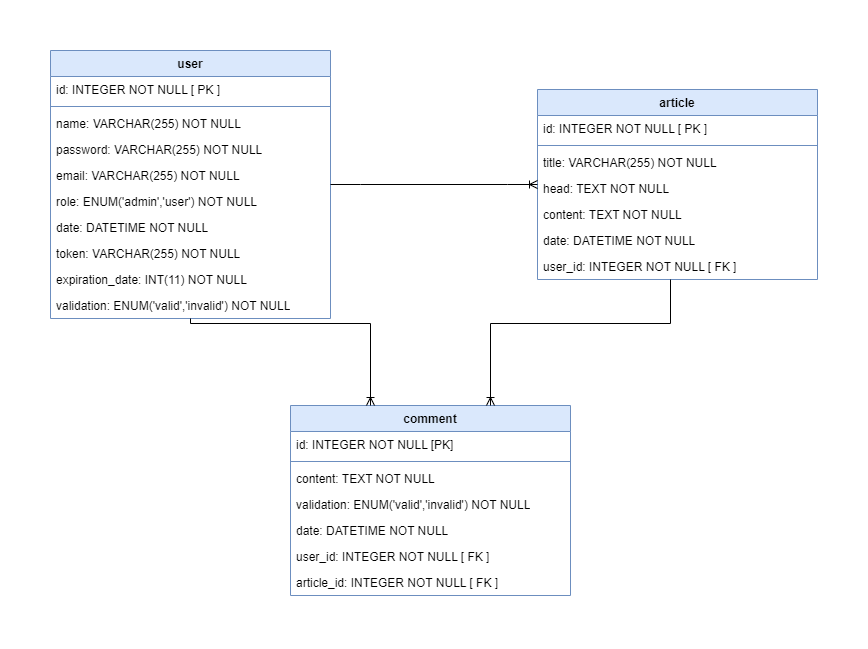

The diagram above was exported from draw.io. Its source (the exported page's mxGraphModel, read from the mxfile embedded in the PNG):
<mxGraphModel dx="1418" dy="820" grid="0" gridSize="10" guides="1" tooltips="1" connect="1" arrows="1" fold="1" page="1" pageScale="1" pageWidth="827" pageHeight="1169" math="0" shadow="0">
  <root>
    <mxCell id="0" />
    <mxCell id="1" parent="0" />
    <mxCell id="Ya1KP0z4wCNdySwPLjnO-2" value="user" style="swimlane;fontStyle=1;align=center;verticalAlign=top;childLayout=stackLayout;horizontal=1;startSize=26;horizontalStack=0;resizeParent=1;resizeParentMax=0;resizeLast=0;collapsible=1;marginBottom=0;whiteSpace=wrap;html=1;fillColor=#dae8fc;strokeColor=#6c8ebf;" parent="1" vertex="1">
      <mxGeometry x="40" y="40" width="280" height="268" as="geometry" />
    </mxCell>
    <mxCell id="Ya1KP0z4wCNdySwPLjnO-3" value="id: INTEGER NOT NULL [ PK ]" style="text;strokeColor=none;fillColor=none;align=left;verticalAlign=top;spacingLeft=4;spacingRight=4;overflow=hidden;rotatable=0;points=[[0,0.5],[1,0.5]];portConstraint=eastwest;whiteSpace=wrap;html=1;" parent="Ya1KP0z4wCNdySwPLjnO-2" vertex="1">
      <mxGeometry y="26" width="280" height="26" as="geometry" />
    </mxCell>
    <mxCell id="Ya1KP0z4wCNdySwPLjnO-4" value="" style="line;strokeWidth=1;fillColor=none;align=left;verticalAlign=middle;spacingTop=-1;spacingLeft=3;spacingRight=3;rotatable=0;labelPosition=right;points=[];portConstraint=eastwest;strokeColor=inherit;" parent="Ya1KP0z4wCNdySwPLjnO-2" vertex="1">
      <mxGeometry y="52" width="280" height="8" as="geometry" />
    </mxCell>
    <mxCell id="Ya1KP0z4wCNdySwPLjnO-5" value="name: VARCHAR(255) NOT NULL" style="text;strokeColor=none;fillColor=none;align=left;verticalAlign=top;spacingLeft=4;spacingRight=4;overflow=hidden;rotatable=0;points=[[0,0.5],[1,0.5]];portConstraint=eastwest;whiteSpace=wrap;html=1;" parent="Ya1KP0z4wCNdySwPLjnO-2" vertex="1">
      <mxGeometry y="60" width="280" height="26" as="geometry" />
    </mxCell>
    <mxCell id="Ya1KP0z4wCNdySwPLjnO-6" value="password: VARCHAR(255) NOT NULL" style="text;strokeColor=none;fillColor=none;align=left;verticalAlign=top;spacingLeft=4;spacingRight=4;overflow=hidden;rotatable=0;points=[[0,0.5],[1,0.5]];portConstraint=eastwest;whiteSpace=wrap;html=1;" parent="Ya1KP0z4wCNdySwPLjnO-2" vertex="1">
      <mxGeometry y="86" width="280" height="26" as="geometry" />
    </mxCell>
    <mxCell id="Ya1KP0z4wCNdySwPLjnO-7" value="email: VARCHAR(255) NOT NULL&amp;nbsp;" style="text;strokeColor=none;fillColor=none;align=left;verticalAlign=top;spacingLeft=4;spacingRight=4;overflow=hidden;rotatable=0;points=[[0,0.5],[1,0.5]];portConstraint=eastwest;whiteSpace=wrap;html=1;" parent="Ya1KP0z4wCNdySwPLjnO-2" vertex="1">
      <mxGeometry y="112" width="280" height="26" as="geometry" />
    </mxCell>
    <mxCell id="Ya1KP0z4wCNdySwPLjnO-9" value="role: ENUM('admin','user') NOT NULL" style="text;strokeColor=none;fillColor=none;align=left;verticalAlign=top;spacingLeft=4;spacingRight=4;overflow=hidden;rotatable=0;points=[[0,0.5],[1,0.5]];portConstraint=eastwest;whiteSpace=wrap;html=1;" parent="Ya1KP0z4wCNdySwPLjnO-2" vertex="1">
      <mxGeometry y="138" width="280" height="26" as="geometry" />
    </mxCell>
    <mxCell id="Ya1KP0z4wCNdySwPLjnO-8" value="date: DATETIME NOT NULL" style="text;strokeColor=none;fillColor=none;align=left;verticalAlign=top;spacingLeft=4;spacingRight=4;overflow=hidden;rotatable=0;points=[[0,0.5],[1,0.5]];portConstraint=eastwest;whiteSpace=wrap;html=1;" parent="Ya1KP0z4wCNdySwPLjnO-2" vertex="1">
      <mxGeometry y="164" width="280" height="26" as="geometry" />
    </mxCell>
    <mxCell id="rGTg09Oh1MYYeKxipZuo-1" value="token: VARCHAR(255) NOT NULL" style="text;strokeColor=none;fillColor=none;align=left;verticalAlign=top;spacingLeft=4;spacingRight=4;overflow=hidden;rotatable=0;points=[[0,0.5],[1,0.5]];portConstraint=eastwest;whiteSpace=wrap;html=1;" parent="Ya1KP0z4wCNdySwPLjnO-2" vertex="1">
      <mxGeometry y="190" width="280" height="26" as="geometry" />
    </mxCell>
    <mxCell id="rGTg09Oh1MYYeKxipZuo-2" value="expiration_date: INT(11) NOT NULL" style="text;strokeColor=none;fillColor=none;align=left;verticalAlign=top;spacingLeft=4;spacingRight=4;overflow=hidden;rotatable=0;points=[[0,0.5],[1,0.5]];portConstraint=eastwest;whiteSpace=wrap;html=1;" parent="Ya1KP0z4wCNdySwPLjnO-2" vertex="1">
      <mxGeometry y="216" width="280" height="26" as="geometry" />
    </mxCell>
    <mxCell id="rGTg09Oh1MYYeKxipZuo-13" value="validation: ENUM('valid','invalid') NOT NULL" style="text;strokeColor=none;fillColor=none;align=left;verticalAlign=top;spacingLeft=4;spacingRight=4;overflow=hidden;rotatable=0;points=[[0,0.5],[1,0.5]];portConstraint=eastwest;whiteSpace=wrap;html=1;" parent="Ya1KP0z4wCNdySwPLjnO-2" vertex="1">
      <mxGeometry y="242" width="280" height="26" as="geometry" />
    </mxCell>
    <mxCell id="Ya1KP0z4wCNdySwPLjnO-10" value="article" style="swimlane;fontStyle=1;align=center;verticalAlign=top;childLayout=stackLayout;horizontal=1;startSize=26;horizontalStack=0;resizeParent=1;resizeParentMax=0;resizeLast=0;collapsible=1;marginBottom=0;whiteSpace=wrap;html=1;fillColor=#dae8fc;strokeColor=#6c8ebf;" parent="1" vertex="1">
      <mxGeometry x="527" y="79" width="280" height="190" as="geometry" />
    </mxCell>
    <mxCell id="Ya1KP0z4wCNdySwPLjnO-11" value="id: INTEGER NOT NULL [ PK ]" style="text;strokeColor=none;fillColor=none;align=left;verticalAlign=top;spacingLeft=4;spacingRight=4;overflow=hidden;rotatable=0;points=[[0,0.5],[1,0.5]];portConstraint=eastwest;whiteSpace=wrap;html=1;" parent="Ya1KP0z4wCNdySwPLjnO-10" vertex="1">
      <mxGeometry y="26" width="280" height="26" as="geometry" />
    </mxCell>
    <mxCell id="Ya1KP0z4wCNdySwPLjnO-12" value="" style="line;strokeWidth=1;fillColor=none;align=left;verticalAlign=middle;spacingTop=-1;spacingLeft=3;spacingRight=3;rotatable=0;labelPosition=right;points=[];portConstraint=eastwest;strokeColor=inherit;" parent="Ya1KP0z4wCNdySwPLjnO-10" vertex="1">
      <mxGeometry y="52" width="280" height="8" as="geometry" />
    </mxCell>
    <mxCell id="Ya1KP0z4wCNdySwPLjnO-13" value="title: VARCHAR(255) NOT NULL" style="text;strokeColor=none;fillColor=none;align=left;verticalAlign=top;spacingLeft=4;spacingRight=4;overflow=hidden;rotatable=0;points=[[0,0.5],[1,0.5]];portConstraint=eastwest;whiteSpace=wrap;html=1;" parent="Ya1KP0z4wCNdySwPLjnO-10" vertex="1">
      <mxGeometry y="60" width="280" height="26" as="geometry" />
    </mxCell>
    <mxCell id="Ya1KP0z4wCNdySwPLjnO-14" value="head: TEXT NOT NULL" style="text;strokeColor=none;fillColor=none;align=left;verticalAlign=top;spacingLeft=4;spacingRight=4;overflow=hidden;rotatable=0;points=[[0,0.5],[1,0.5]];portConstraint=eastwest;whiteSpace=wrap;html=1;" parent="Ya1KP0z4wCNdySwPLjnO-10" vertex="1">
      <mxGeometry y="86" width="280" height="26" as="geometry" />
    </mxCell>
    <mxCell id="Ya1KP0z4wCNdySwPLjnO-15" value="content: TEXT NOT NULL&amp;nbsp;" style="text;strokeColor=none;fillColor=none;align=left;verticalAlign=top;spacingLeft=4;spacingRight=4;overflow=hidden;rotatable=0;points=[[0,0.5],[1,0.5]];portConstraint=eastwest;whiteSpace=wrap;html=1;" parent="Ya1KP0z4wCNdySwPLjnO-10" vertex="1">
      <mxGeometry y="112" width="280" height="26" as="geometry" />
    </mxCell>
    <mxCell id="Ya1KP0z4wCNdySwPLjnO-26" value="date: DATETIME NOT NULL" style="text;strokeColor=none;fillColor=none;align=left;verticalAlign=top;spacingLeft=4;spacingRight=4;overflow=hidden;rotatable=0;points=[[0,0.5],[1,0.5]];portConstraint=eastwest;whiteSpace=wrap;html=1;" parent="Ya1KP0z4wCNdySwPLjnO-10" vertex="1">
      <mxGeometry y="138" width="280" height="26" as="geometry" />
    </mxCell>
    <mxCell id="Ya1KP0z4wCNdySwPLjnO-27" value="user_id: INTEGER NOT NULL [ FK ]" style="text;strokeColor=none;fillColor=none;align=left;verticalAlign=top;spacingLeft=4;spacingRight=4;overflow=hidden;rotatable=0;points=[[0,0.5],[1,0.5]];portConstraint=eastwest;whiteSpace=wrap;html=1;" parent="Ya1KP0z4wCNdySwPLjnO-10" vertex="1">
      <mxGeometry y="164" width="280" height="26" as="geometry" />
    </mxCell>
    <mxCell id="Ya1KP0z4wCNdySwPLjnO-18" value="comment" style="swimlane;fontStyle=1;align=center;verticalAlign=top;childLayout=stackLayout;horizontal=1;startSize=26;horizontalStack=0;resizeParent=1;resizeParentMax=0;resizeLast=0;collapsible=1;marginBottom=0;whiteSpace=wrap;html=1;fillColor=#dae8fc;strokeColor=#6c8ebf;" parent="1" vertex="1">
      <mxGeometry x="280" y="395" width="280" height="190" as="geometry" />
    </mxCell>
    <mxCell id="Ya1KP0z4wCNdySwPLjnO-19" value="id: INTEGER NOT NULL [PK]" style="text;strokeColor=none;fillColor=none;align=left;verticalAlign=top;spacingLeft=4;spacingRight=4;overflow=hidden;rotatable=0;points=[[0,0.5],[1,0.5]];portConstraint=eastwest;whiteSpace=wrap;html=1;" parent="Ya1KP0z4wCNdySwPLjnO-18" vertex="1">
      <mxGeometry y="26" width="280" height="26" as="geometry" />
    </mxCell>
    <mxCell id="Ya1KP0z4wCNdySwPLjnO-20" value="" style="line;strokeWidth=1;fillColor=none;align=left;verticalAlign=middle;spacingTop=-1;spacingLeft=3;spacingRight=3;rotatable=0;labelPosition=right;points=[];portConstraint=eastwest;strokeColor=inherit;" parent="Ya1KP0z4wCNdySwPLjnO-18" vertex="1">
      <mxGeometry y="52" width="280" height="8" as="geometry" />
    </mxCell>
    <mxCell id="Ya1KP0z4wCNdySwPLjnO-28" value="content: TEXT NOT NULL&amp;nbsp;" style="text;strokeColor=none;fillColor=none;align=left;verticalAlign=top;spacingLeft=4;spacingRight=4;overflow=hidden;rotatable=0;points=[[0,0.5],[1,0.5]];portConstraint=eastwest;whiteSpace=wrap;html=1;" parent="Ya1KP0z4wCNdySwPLjnO-18" vertex="1">
      <mxGeometry y="60" width="280" height="26" as="geometry" />
    </mxCell>
    <mxCell id="Ya1KP0z4wCNdySwPLjnO-29" value="validation: ENUM('valid','invalid') NOT NULL" style="text;strokeColor=none;fillColor=none;align=left;verticalAlign=top;spacingLeft=4;spacingRight=4;overflow=hidden;rotatable=0;points=[[0,0.5],[1,0.5]];portConstraint=eastwest;whiteSpace=wrap;html=1;" parent="Ya1KP0z4wCNdySwPLjnO-18" vertex="1">
      <mxGeometry y="86" width="280" height="26" as="geometry" />
    </mxCell>
    <mxCell id="Ya1KP0z4wCNdySwPLjnO-25" value="date: DATETIME NOT NULL" style="text;strokeColor=none;fillColor=none;align=left;verticalAlign=top;spacingLeft=4;spacingRight=4;overflow=hidden;rotatable=0;points=[[0,0.5],[1,0.5]];portConstraint=eastwest;whiteSpace=wrap;html=1;" parent="Ya1KP0z4wCNdySwPLjnO-18" vertex="1">
      <mxGeometry y="112" width="280" height="26" as="geometry" />
    </mxCell>
    <mxCell id="Ya1KP0z4wCNdySwPLjnO-30" value="user_id: INTEGER NOT NULL [ FK ]" style="text;strokeColor=none;fillColor=none;align=left;verticalAlign=top;spacingLeft=4;spacingRight=4;overflow=hidden;rotatable=0;points=[[0,0.5],[1,0.5]];portConstraint=eastwest;whiteSpace=wrap;html=1;" parent="Ya1KP0z4wCNdySwPLjnO-18" vertex="1">
      <mxGeometry y="138" width="280" height="26" as="geometry" />
    </mxCell>
    <mxCell id="Ya1KP0z4wCNdySwPLjnO-31" value="article_id: INTEGER NOT NULL [ FK ]" style="text;strokeColor=none;fillColor=none;align=left;verticalAlign=top;spacingLeft=4;spacingRight=4;overflow=hidden;rotatable=0;points=[[0,0.5],[1,0.5]];portConstraint=eastwest;whiteSpace=wrap;html=1;" parent="Ya1KP0z4wCNdySwPLjnO-18" vertex="1">
      <mxGeometry y="164" width="280" height="26" as="geometry" />
    </mxCell>
    <mxCell id="Ya1KP0z4wCNdySwPLjnO-32" value="" style="edgeStyle=entityRelationEdgeStyle;fontSize=12;html=1;endArrow=ERoneToMany;rounded=0;" parent="1" source="Ya1KP0z4wCNdySwPLjnO-2" target="Ya1KP0z4wCNdySwPLjnO-10" edge="1">
      <mxGeometry width="100" height="100" relative="1" as="geometry">
        <mxPoint x="360" y="440" as="sourcePoint" />
        <mxPoint x="460" y="340" as="targetPoint" />
      </mxGeometry>
    </mxCell>
    <mxCell id="Ya1KP0z4wCNdySwPLjnO-33" value="" style="fontSize=12;html=1;endArrow=ERoneToMany;rounded=0;edgeStyle=orthogonalEdgeStyle;" parent="1" source="Ya1KP0z4wCNdySwPLjnO-10" target="Ya1KP0z4wCNdySwPLjnO-18" edge="1">
      <mxGeometry width="100" height="100" relative="1" as="geometry">
        <mxPoint x="330" y="145" as="sourcePoint" />
        <mxPoint x="530" y="145" as="targetPoint" />
        <Array as="points">
          <mxPoint x="660" y="313" />
          <mxPoint x="480" y="313" />
        </Array>
      </mxGeometry>
    </mxCell>
    <mxCell id="Ya1KP0z4wCNdySwPLjnO-35" value="" style="fontSize=12;html=1;endArrow=ERoneToMany;rounded=0;edgeStyle=orthogonalEdgeStyle;" parent="1" source="Ya1KP0z4wCNdySwPLjnO-2" target="Ya1KP0z4wCNdySwPLjnO-18" edge="1">
      <mxGeometry width="100" height="100" relative="1" as="geometry">
        <mxPoint x="330" y="145" as="sourcePoint" />
        <mxPoint x="530" y="145" as="targetPoint" />
        <Array as="points">
          <mxPoint x="180" y="313" />
          <mxPoint x="360" y="313" />
        </Array>
      </mxGeometry>
    </mxCell>
  </root>
</mxGraphModel>